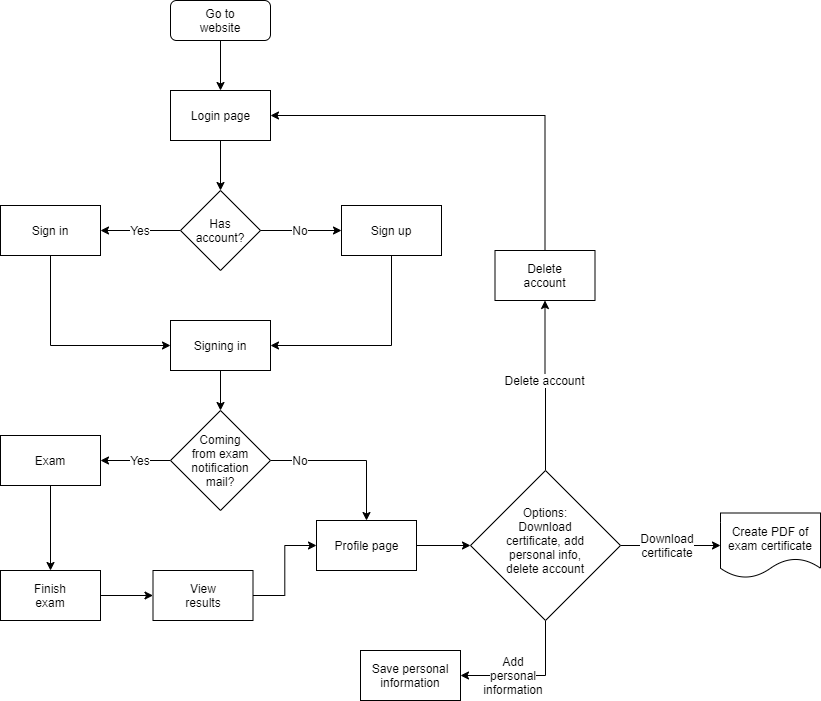

The diagram above was exported from draw.io. Its source (the exported page's mxGraphModel, read from the mxfile embedded in the PNG):
<mxGraphModel dx="1422" dy="762" grid="1" gridSize="10" guides="1" tooltips="1" connect="1" arrows="1" fold="1" page="1" pageScale="1" pageWidth="827" pageHeight="1169" math="0" shadow="0">
  <root>
    <mxCell id="0" />
    <mxCell id="1" parent="0" />
    <mxCell id="AVyaKURO9f0l7W4v3IRq-41" style="edgeStyle=orthogonalEdgeStyle;rounded=0;orthogonalLoop=1;jettySize=auto;html=1;exitX=0;exitY=0.5;exitDx=0;exitDy=0;entryX=1;entryY=0.5;entryDx=0;entryDy=0;" parent="1" source="AVyaKURO9f0l7W4v3IRq-1" target="AVyaKURO9f0l7W4v3IRq-27" edge="1">
      <mxGeometry relative="1" as="geometry" />
    </mxCell>
    <mxCell id="AVyaKURO9f0l7W4v3IRq-42" style="edgeStyle=orthogonalEdgeStyle;rounded=0;orthogonalLoop=1;jettySize=auto;html=1;exitX=1;exitY=0.5;exitDx=0;exitDy=0;entryX=0.5;entryY=0;entryDx=0;entryDy=0;" parent="1" source="AVyaKURO9f0l7W4v3IRq-1" target="AVyaKURO9f0l7W4v3IRq-29" edge="1">
      <mxGeometry relative="1" as="geometry" />
    </mxCell>
    <mxCell id="AVyaKURO9f0l7W4v3IRq-1" value="" style="rhombus;whiteSpace=wrap;html=1;" parent="1" vertex="1">
      <mxGeometry x="350" y="540" width="100" height="100" as="geometry" />
    </mxCell>
    <mxCell id="AVyaKURO9f0l7W4v3IRq-2" value="Coming from exam notification mail?" style="text;html=1;strokeColor=none;fillColor=none;align=center;verticalAlign=middle;whiteSpace=wrap;rounded=0;" parent="1" vertex="1">
      <mxGeometry x="380" y="580" width="40" height="20" as="geometry" />
    </mxCell>
    <mxCell id="AVyaKURO9f0l7W4v3IRq-48" style="edgeStyle=orthogonalEdgeStyle;rounded=0;orthogonalLoop=1;jettySize=auto;html=1;exitX=0.5;exitY=1;exitDx=0;exitDy=0;entryX=0.5;entryY=0;entryDx=0;entryDy=0;" parent="1" source="AVyaKURO9f0l7W4v3IRq-7" target="AVyaKURO9f0l7W4v3IRq-46" edge="1">
      <mxGeometry relative="1" as="geometry" />
    </mxCell>
    <mxCell id="AVyaKURO9f0l7W4v3IRq-7" value="" style="rounded=1;whiteSpace=wrap;html=1;" parent="1" vertex="1">
      <mxGeometry x="350" y="130" width="100" height="40" as="geometry" />
    </mxCell>
    <mxCell id="AVyaKURO9f0l7W4v3IRq-8" value="Go to website" style="text;html=1;strokeColor=none;fillColor=none;align=center;verticalAlign=middle;whiteSpace=wrap;rounded=0;" parent="1" vertex="1">
      <mxGeometry x="380" y="140" width="40" height="20" as="geometry" />
    </mxCell>
    <mxCell id="AVyaKURO9f0l7W4v3IRq-19" style="edgeStyle=orthogonalEdgeStyle;rounded=0;orthogonalLoop=1;jettySize=auto;html=1;exitX=0;exitY=0.5;exitDx=0;exitDy=0;entryX=1;entryY=0.5;entryDx=0;entryDy=0;" parent="1" source="AVyaKURO9f0l7W4v3IRq-9" target="AVyaKURO9f0l7W4v3IRq-14" edge="1">
      <mxGeometry relative="1" as="geometry" />
    </mxCell>
    <mxCell id="AVyaKURO9f0l7W4v3IRq-9" value="" style="rhombus;whiteSpace=wrap;html=1;" parent="1" vertex="1">
      <mxGeometry x="360" y="320" width="80" height="80" as="geometry" />
    </mxCell>
    <mxCell id="AVyaKURO9f0l7W4v3IRq-10" value="Has account?" style="text;html=1;strokeColor=none;fillColor=none;align=center;verticalAlign=middle;whiteSpace=wrap;rounded=0;" parent="1" vertex="1">
      <mxGeometry x="380" y="350" width="40" height="20" as="geometry" />
    </mxCell>
    <mxCell id="AVyaKURO9f0l7W4v3IRq-25" style="edgeStyle=orthogonalEdgeStyle;rounded=0;orthogonalLoop=1;jettySize=auto;html=1;exitX=0.5;exitY=1;exitDx=0;exitDy=0;entryX=1;entryY=0.5;entryDx=0;entryDy=0;" parent="1" source="AVyaKURO9f0l7W4v3IRq-12" target="AVyaKURO9f0l7W4v3IRq-21" edge="1">
      <mxGeometry relative="1" as="geometry" />
    </mxCell>
    <mxCell id="AVyaKURO9f0l7W4v3IRq-12" value="" style="rounded=0;whiteSpace=wrap;html=1;" parent="1" vertex="1">
      <mxGeometry x="521" y="335" width="100" height="50" as="geometry" />
    </mxCell>
    <mxCell id="AVyaKURO9f0l7W4v3IRq-13" value="Sign up" style="text;html=1;strokeColor=none;fillColor=none;align=center;verticalAlign=middle;whiteSpace=wrap;rounded=0;" parent="1" vertex="1">
      <mxGeometry x="546" y="350" width="50" height="20" as="geometry" />
    </mxCell>
    <mxCell id="AVyaKURO9f0l7W4v3IRq-26" style="edgeStyle=orthogonalEdgeStyle;rounded=0;orthogonalLoop=1;jettySize=auto;html=1;exitX=0.5;exitY=1;exitDx=0;exitDy=0;entryX=0;entryY=0.5;entryDx=0;entryDy=0;" parent="1" source="AVyaKURO9f0l7W4v3IRq-14" target="AVyaKURO9f0l7W4v3IRq-21" edge="1">
      <mxGeometry relative="1" as="geometry" />
    </mxCell>
    <mxCell id="AVyaKURO9f0l7W4v3IRq-14" value="" style="rounded=0;whiteSpace=wrap;html=1;" parent="1" vertex="1">
      <mxGeometry x="180" y="335" width="100" height="50" as="geometry" />
    </mxCell>
    <mxCell id="AVyaKURO9f0l7W4v3IRq-15" value="Sign in" style="text;html=1;strokeColor=none;fillColor=none;align=center;verticalAlign=middle;whiteSpace=wrap;rounded=0;" parent="1" vertex="1">
      <mxGeometry x="210" y="350" width="40" height="20" as="geometry" />
    </mxCell>
    <mxCell id="AVyaKURO9f0l7W4v3IRq-16" value="" style="endArrow=classic;html=1;entryX=0;entryY=0.5;entryDx=0;entryDy=0;exitX=1;exitY=0.5;exitDx=0;exitDy=0;" parent="1" source="AVyaKURO9f0l7W4v3IRq-9" target="AVyaKURO9f0l7W4v3IRq-12" edge="1">
      <mxGeometry width="50" height="50" relative="1" as="geometry">
        <mxPoint x="450" y="450" as="sourcePoint" />
        <mxPoint x="500" y="400" as="targetPoint" />
      </mxGeometry>
    </mxCell>
    <mxCell id="AVyaKURO9f0l7W4v3IRq-24" style="edgeStyle=orthogonalEdgeStyle;rounded=0;orthogonalLoop=1;jettySize=auto;html=1;exitX=0.5;exitY=1;exitDx=0;exitDy=0;entryX=0.5;entryY=0;entryDx=0;entryDy=0;" parent="1" source="AVyaKURO9f0l7W4v3IRq-21" target="AVyaKURO9f0l7W4v3IRq-1" edge="1">
      <mxGeometry relative="1" as="geometry" />
    </mxCell>
    <mxCell id="AVyaKURO9f0l7W4v3IRq-21" value="" style="rounded=0;whiteSpace=wrap;html=1;" parent="1" vertex="1">
      <mxGeometry x="350" y="450" width="100" height="50" as="geometry" />
    </mxCell>
    <mxCell id="AVyaKURO9f0l7W4v3IRq-22" value="Signing in" style="text;html=1;strokeColor=none;fillColor=none;align=center;verticalAlign=middle;whiteSpace=wrap;rounded=0;" parent="1" vertex="1">
      <mxGeometry x="360" y="465" width="80" height="20" as="geometry" />
    </mxCell>
    <mxCell id="AVyaKURO9f0l7W4v3IRq-58" style="edgeStyle=orthogonalEdgeStyle;rounded=0;orthogonalLoop=1;jettySize=auto;html=1;exitX=0.5;exitY=1;exitDx=0;exitDy=0;entryX=0.5;entryY=0;entryDx=0;entryDy=0;" parent="1" source="AVyaKURO9f0l7W4v3IRq-27" target="AVyaKURO9f0l7W4v3IRq-56" edge="1">
      <mxGeometry relative="1" as="geometry" />
    </mxCell>
    <mxCell id="AVyaKURO9f0l7W4v3IRq-27" value="" style="rounded=0;whiteSpace=wrap;html=1;" parent="1" vertex="1">
      <mxGeometry x="180" y="565" width="100" height="50" as="geometry" />
    </mxCell>
    <mxCell id="AVyaKURO9f0l7W4v3IRq-28" value="Exam" style="text;html=1;strokeColor=none;fillColor=none;align=center;verticalAlign=middle;whiteSpace=wrap;rounded=0;" parent="1" vertex="1">
      <mxGeometry x="205" y="580" width="50" height="20" as="geometry" />
    </mxCell>
    <mxCell id="xCcX9UNVD5Y6gsw20jBj-12" style="edgeStyle=orthogonalEdgeStyle;rounded=0;orthogonalLoop=1;jettySize=auto;html=1;exitX=1;exitY=0.5;exitDx=0;exitDy=0;entryX=0;entryY=0.5;entryDx=0;entryDy=0;" edge="1" parent="1" source="AVyaKURO9f0l7W4v3IRq-29" target="xCcX9UNVD5Y6gsw20jBj-9">
      <mxGeometry relative="1" as="geometry" />
    </mxCell>
    <mxCell id="AVyaKURO9f0l7W4v3IRq-29" value="" style="rounded=0;whiteSpace=wrap;html=1;" parent="1" vertex="1">
      <mxGeometry x="496" y="650" width="100" height="50" as="geometry" />
    </mxCell>
    <mxCell id="AVyaKURO9f0l7W4v3IRq-30" value="Profile page" style="text;html=1;strokeColor=none;fillColor=none;align=center;verticalAlign=middle;whiteSpace=wrap;rounded=0;" parent="1" vertex="1">
      <mxGeometry x="508.5" y="665" width="75" height="20" as="geometry" />
    </mxCell>
    <mxCell id="AVyaKURO9f0l7W4v3IRq-54" style="edgeStyle=orthogonalEdgeStyle;rounded=0;orthogonalLoop=1;jettySize=auto;html=1;exitX=1;exitY=0.5;exitDx=0;exitDy=0;entryX=0;entryY=0.5;entryDx=0;entryDy=0;" parent="1" source="AVyaKURO9f0l7W4v3IRq-31" target="AVyaKURO9f0l7W4v3IRq-29" edge="1">
      <mxGeometry relative="1" as="geometry" />
    </mxCell>
    <mxCell id="AVyaKURO9f0l7W4v3IRq-31" value="" style="rounded=0;whiteSpace=wrap;html=1;" parent="1" vertex="1">
      <mxGeometry x="332.5" y="700" width="100" height="50" as="geometry" />
    </mxCell>
    <mxCell id="AVyaKURO9f0l7W4v3IRq-32" value="View results" style="text;html=1;strokeColor=none;fillColor=none;align=center;verticalAlign=middle;whiteSpace=wrap;rounded=0;" parent="1" vertex="1">
      <mxGeometry x="357.5" y="715" width="50" height="20" as="geometry" />
    </mxCell>
    <mxCell id="AVyaKURO9f0l7W4v3IRq-37" value="&lt;span style=&quot;background-color: rgb(255 , 255 , 255)&quot;&gt;No&lt;/span&gt;" style="text;html=1;strokeColor=none;fillColor=none;align=center;verticalAlign=middle;whiteSpace=wrap;rounded=0;" parent="1" vertex="1">
      <mxGeometry x="460" y="350" width="40" height="20" as="geometry" />
    </mxCell>
    <mxCell id="AVyaKURO9f0l7W4v3IRq-38" value="&lt;span style=&quot;background-color: rgb(255 , 255 , 255)&quot;&gt;Yes&lt;/span&gt;" style="text;html=1;strokeColor=none;fillColor=none;align=center;verticalAlign=middle;whiteSpace=wrap;rounded=0;" parent="1" vertex="1">
      <mxGeometry x="300" y="350" width="40" height="20" as="geometry" />
    </mxCell>
    <mxCell id="AVyaKURO9f0l7W4v3IRq-43" value="&lt;span style=&quot;background-color: rgb(255 , 255 , 255)&quot;&gt;Yes&lt;/span&gt;" style="text;html=1;strokeColor=none;fillColor=none;align=center;verticalAlign=middle;whiteSpace=wrap;rounded=0;" parent="1" vertex="1">
      <mxGeometry x="300" y="580" width="40" height="20" as="geometry" />
    </mxCell>
    <mxCell id="AVyaKURO9f0l7W4v3IRq-44" value="&lt;span style=&quot;background-color: rgb(255 , 255 , 255)&quot;&gt;No&lt;/span&gt;" style="text;html=1;strokeColor=none;fillColor=none;align=center;verticalAlign=middle;whiteSpace=wrap;rounded=0;" parent="1" vertex="1">
      <mxGeometry x="460" y="580" width="40" height="20" as="geometry" />
    </mxCell>
    <mxCell id="AVyaKURO9f0l7W4v3IRq-49" style="edgeStyle=orthogonalEdgeStyle;rounded=0;orthogonalLoop=1;jettySize=auto;html=1;exitX=0.5;exitY=1;exitDx=0;exitDy=0;" parent="1" source="AVyaKURO9f0l7W4v3IRq-46" target="AVyaKURO9f0l7W4v3IRq-9" edge="1">
      <mxGeometry relative="1" as="geometry" />
    </mxCell>
    <mxCell id="AVyaKURO9f0l7W4v3IRq-46" value="" style="rounded=0;whiteSpace=wrap;html=1;" parent="1" vertex="1">
      <mxGeometry x="350" y="220" width="100" height="50" as="geometry" />
    </mxCell>
    <mxCell id="AVyaKURO9f0l7W4v3IRq-47" value="Login page" style="text;html=1;strokeColor=none;fillColor=none;align=center;verticalAlign=middle;whiteSpace=wrap;rounded=0;" parent="1" vertex="1">
      <mxGeometry x="367.5" y="235" width="65" height="20" as="geometry" />
    </mxCell>
    <mxCell id="AVyaKURO9f0l7W4v3IRq-59" style="edgeStyle=orthogonalEdgeStyle;rounded=0;orthogonalLoop=1;jettySize=auto;html=1;exitX=1;exitY=0.5;exitDx=0;exitDy=0;entryX=0;entryY=0.5;entryDx=0;entryDy=0;" parent="1" source="AVyaKURO9f0l7W4v3IRq-56" target="AVyaKURO9f0l7W4v3IRq-31" edge="1">
      <mxGeometry relative="1" as="geometry" />
    </mxCell>
    <mxCell id="AVyaKURO9f0l7W4v3IRq-56" value="" style="rounded=0;whiteSpace=wrap;html=1;" parent="1" vertex="1">
      <mxGeometry x="180" y="700" width="100" height="50" as="geometry" />
    </mxCell>
    <mxCell id="AVyaKURO9f0l7W4v3IRq-57" value="Finish exam" style="text;html=1;strokeColor=none;fillColor=none;align=center;verticalAlign=middle;whiteSpace=wrap;rounded=0;" parent="1" vertex="1">
      <mxGeometry x="205" y="715" width="50" height="20" as="geometry" />
    </mxCell>
    <mxCell id="AVyaKURO9f0l7W4v3IRq-63" value="" style="shape=document;whiteSpace=wrap;html=1;boundedLbl=1;" parent="1" vertex="1">
      <mxGeometry x="900" y="642.5" width="100" height="65" as="geometry" />
    </mxCell>
    <mxCell id="AVyaKURO9f0l7W4v3IRq-64" value="Create PDF of exam certificate" style="text;html=1;strokeColor=none;fillColor=none;align=center;verticalAlign=middle;whiteSpace=wrap;rounded=0;" parent="1" vertex="1">
      <mxGeometry x="905" y="657.5" width="90" height="20" as="geometry" />
    </mxCell>
    <mxCell id="xCcX9UNVD5Y6gsw20jBj-6" style="edgeStyle=orthogonalEdgeStyle;rounded=0;orthogonalLoop=1;jettySize=auto;html=1;exitX=0.5;exitY=0;exitDx=0;exitDy=0;entryX=1;entryY=0.5;entryDx=0;entryDy=0;" edge="1" parent="1" source="AVyaKURO9f0l7W4v3IRq-72" target="AVyaKURO9f0l7W4v3IRq-46">
      <mxGeometry relative="1" as="geometry" />
    </mxCell>
    <mxCell id="AVyaKURO9f0l7W4v3IRq-72" value="" style="rounded=0;whiteSpace=wrap;html=1;" parent="1" vertex="1">
      <mxGeometry x="674.5" y="380" width="100" height="50" as="geometry" />
    </mxCell>
    <mxCell id="AVyaKURO9f0l7W4v3IRq-73" value="Delete account" style="text;html=1;strokeColor=none;fillColor=none;align=center;verticalAlign=middle;whiteSpace=wrap;rounded=0;" parent="1" vertex="1">
      <mxGeometry x="687" y="395" width="75" height="20" as="geometry" />
    </mxCell>
    <mxCell id="xCcX9UNVD5Y6gsw20jBj-1" value="" style="rounded=0;whiteSpace=wrap;html=1;" vertex="1" parent="1">
      <mxGeometry x="540" y="780" width="100" height="50" as="geometry" />
    </mxCell>
    <mxCell id="xCcX9UNVD5Y6gsw20jBj-2" value="Save personal information" style="text;html=1;strokeColor=none;fillColor=none;align=center;verticalAlign=middle;whiteSpace=wrap;rounded=0;" vertex="1" parent="1">
      <mxGeometry x="549.25" y="795" width="81.5" height="20" as="geometry" />
    </mxCell>
    <mxCell id="xCcX9UNVD5Y6gsw20jBj-13" style="edgeStyle=orthogonalEdgeStyle;rounded=0;orthogonalLoop=1;jettySize=auto;html=1;exitX=0.5;exitY=0;exitDx=0;exitDy=0;entryX=0.5;entryY=1;entryDx=0;entryDy=0;" edge="1" parent="1" source="xCcX9UNVD5Y6gsw20jBj-9" target="AVyaKURO9f0l7W4v3IRq-72">
      <mxGeometry relative="1" as="geometry" />
    </mxCell>
    <mxCell id="xCcX9UNVD5Y6gsw20jBj-16" style="edgeStyle=orthogonalEdgeStyle;rounded=0;orthogonalLoop=1;jettySize=auto;html=1;exitX=0.5;exitY=1;exitDx=0;exitDy=0;entryX=1;entryY=0.5;entryDx=0;entryDy=0;" edge="1" parent="1" source="xCcX9UNVD5Y6gsw20jBj-9" target="xCcX9UNVD5Y6gsw20jBj-1">
      <mxGeometry relative="1" as="geometry" />
    </mxCell>
    <mxCell id="xCcX9UNVD5Y6gsw20jBj-23" style="edgeStyle=orthogonalEdgeStyle;rounded=0;orthogonalLoop=1;jettySize=auto;html=1;exitX=1;exitY=0.5;exitDx=0;exitDy=0;" edge="1" parent="1" source="xCcX9UNVD5Y6gsw20jBj-9" target="AVyaKURO9f0l7W4v3IRq-63">
      <mxGeometry relative="1" as="geometry" />
    </mxCell>
    <mxCell id="xCcX9UNVD5Y6gsw20jBj-9" value="" style="rhombus;whiteSpace=wrap;html=1;" vertex="1" parent="1">
      <mxGeometry x="650" y="600" width="150" height="150" as="geometry" />
    </mxCell>
    <mxCell id="xCcX9UNVD5Y6gsw20jBj-11" value="Options: Download certificate, add personal info, delete account" style="text;html=1;strokeColor=none;fillColor=none;align=center;verticalAlign=middle;whiteSpace=wrap;rounded=0;" vertex="1" parent="1">
      <mxGeometry x="682" y="640" width="86" height="60" as="geometry" />
    </mxCell>
    <mxCell id="xCcX9UNVD5Y6gsw20jBj-19" value="&lt;span style=&quot;background-color: rgb(255 , 255 , 255)&quot;&gt;Delete account&lt;/span&gt;" style="text;html=1;strokeColor=none;fillColor=none;align=center;verticalAlign=middle;whiteSpace=wrap;rounded=0;" vertex="1" parent="1">
      <mxGeometry x="682" y="500" width="85" height="20" as="geometry" />
    </mxCell>
    <mxCell id="xCcX9UNVD5Y6gsw20jBj-20" value="&lt;span style=&quot;background-color: rgb(255 , 255 , 255)&quot;&gt;Add personal information&lt;/span&gt;" style="text;html=1;strokeColor=none;fillColor=none;align=center;verticalAlign=middle;whiteSpace=wrap;rounded=0;" vertex="1" parent="1">
      <mxGeometry x="672.5" y="795" width="40" height="20" as="geometry" />
    </mxCell>
    <mxCell id="xCcX9UNVD5Y6gsw20jBj-22" value="&lt;span style=&quot;background-color: rgb(255 , 255 , 255)&quot;&gt;Download certificate&lt;/span&gt;" style="text;html=1;strokeColor=none;fillColor=none;align=center;verticalAlign=middle;whiteSpace=wrap;rounded=0;" vertex="1" parent="1">
      <mxGeometry x="827" y="665" width="40" height="20" as="geometry" />
    </mxCell>
  </root>
</mxGraphModel>